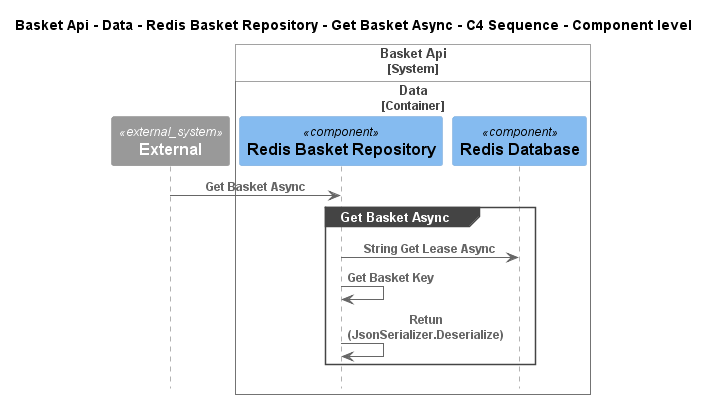

The diagram above was rendered by PlantUML. Its source (embedded in the PNG):
@startuml
!pragma layout smetana
!include ..\..\..\..\..\..\..\..\.c4s\C4_Sequence.puml

title Basket Api - Data - Redis Basket Repository - Get Basket Async - C4 Sequence - Component level

System_Ext(C4InterFlow.SoftwareSystems.ExternalSystem, "External", "")

System_Boundary(dotnet.eShop.Architecture.SoftwareSystems.BasketApi, "Basket Api")
    
Container_Boundary(dotnet.eShop.Architecture.SoftwareSystems.BasketApi.Containers.Data, "Data")
    Component(dotnet.eShop.Architecture.SoftwareSystems.BasketApi.Containers.Data.Components.RedisBasketRepository, "Redis Basket Repository", "", "")
    Component(dotnet.eShop.Architecture.SoftwareSystems.BasketApi.Containers.Data.Components.RedisDatabase, "Redis Database", "", "")
Boundary_End()
Boundary_End()

Rel(C4InterFlow.SoftwareSystems.ExternalSystem, dotnet.eShop.Architecture.SoftwareSystems.BasketApi.Containers.Data.Components.RedisBasketRepository, "Get Basket Async")
group Get Basket Async
Rel(dotnet.eShop.Architecture.SoftwareSystems.BasketApi.Containers.Data.Components.RedisBasketRepository, dotnet.eShop.Architecture.SoftwareSystems.BasketApi.Containers.Data.Components.RedisDatabase, "String Get Lease Async")
Rel(dotnet.eShop.Architecture.SoftwareSystems.BasketApi.Containers.Data.Components.RedisBasketRepository, dotnet.eShop.Architecture.SoftwareSystems.BasketApi.Containers.Data.Components.RedisBasketRepository, "Get Basket Key")
Rel(dotnet.eShop.Architecture.SoftwareSystems.BasketApi.Containers.Data.Components.RedisBasketRepository, dotnet.eShop.Architecture.SoftwareSystems.BasketApi.Containers.Data.Components.RedisBasketRepository, "Retun (JsonSerializer.Deserialize)")
end


@enduml